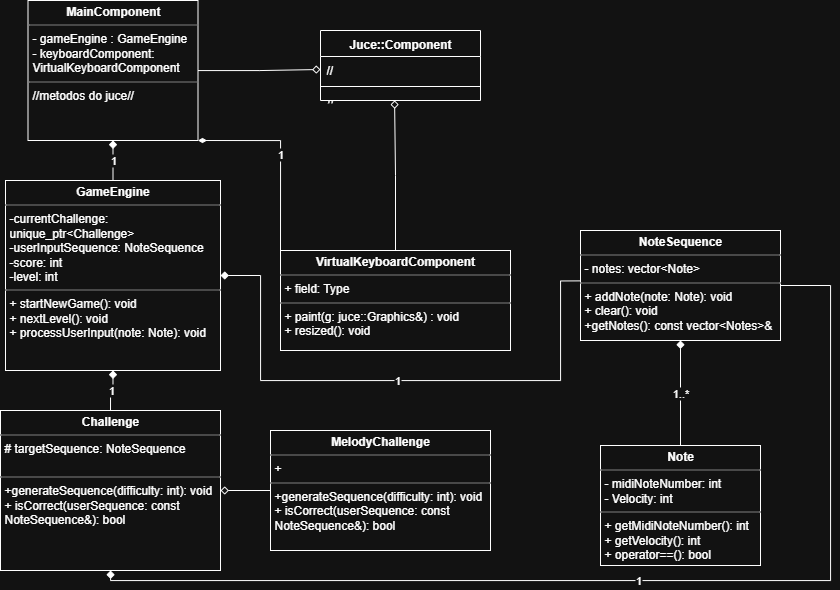

The diagram above was exported from draw.io. Its source (the exported page's mxGraphModel, read from the mxfile embedded in the PNG):
<mxGraphModel dx="1163" dy="631" grid="1" gridSize="10" guides="1" tooltips="1" connect="1" arrows="1" fold="1" page="1" pageScale="1" pageWidth="827" pageHeight="1169" math="0" shadow="0">
  <root>
    <mxCell id="0" />
    <mxCell id="1" parent="0" />
    <mxCell id="chCHfShojCYUDteTVVm8-20" value="1..*" style="edgeStyle=orthogonalEdgeStyle;rounded=0;orthogonalLoop=1;jettySize=auto;html=1;endArrow=diamond;endFill=1;" edge="1" parent="1" source="chCHfShojCYUDteTVVm8-6" target="chCHfShojCYUDteTVVm8-7">
      <mxGeometry relative="1" as="geometry" />
    </mxCell>
    <mxCell id="chCHfShojCYUDteTVVm8-6" value="&lt;p style=&quot;margin:0px;margin-top:4px;text-align:center;&quot;&gt;&lt;b&gt;Note&lt;/b&gt;&lt;/p&gt;&lt;hr size=&quot;1&quot; style=&quot;border-style:solid;&quot;&gt;&lt;p style=&quot;margin:0px;margin-left:4px;&quot;&gt;- midiNoteNumber: int&lt;/p&gt;&lt;p style=&quot;margin:0px;margin-left:4px;&quot;&gt;- Velocity: int&lt;/p&gt;&lt;hr size=&quot;1&quot; style=&quot;border-style:solid;&quot;&gt;&lt;p style=&quot;margin:0px;margin-left:4px;&quot;&gt;+ getMidiNoteNumber(): int&lt;/p&gt;&lt;p style=&quot;margin:0px;margin-left:4px;&quot;&gt;+ getVelocity(): int&lt;/p&gt;&lt;p style=&quot;margin:0px;margin-left:4px;&quot;&gt;+ operator==(): bool&lt;/p&gt;" style="verticalAlign=top;align=left;overflow=fill;html=1;whiteSpace=wrap;" vertex="1" parent="1">
      <mxGeometry x="880" y="465" width="160" height="120" as="geometry" />
    </mxCell>
    <mxCell id="chCHfShojCYUDteTVVm8-7" value="&lt;p style=&quot;margin:0px;margin-top:4px;text-align:center;&quot;&gt;&lt;b&gt;NoteSequence&lt;/b&gt;&lt;/p&gt;&lt;hr size=&quot;1&quot; style=&quot;border-style:solid;&quot;&gt;&lt;p style=&quot;margin:0px;margin-left:4px;&quot;&gt;- notes: vector&amp;lt;Note&amp;gt;&lt;/p&gt;&lt;hr size=&quot;1&quot; style=&quot;border-style:solid;&quot;&gt;&lt;p style=&quot;margin:0px;margin-left:4px;&quot;&gt;+ addNote(note: Note): void&lt;/p&gt;&lt;p style=&quot;margin:0px;margin-left:4px;&quot;&gt;+ clear(): void&lt;/p&gt;&lt;p style=&quot;margin:0px;margin-left:4px;&quot;&gt;+getNotes(): const vector&amp;lt;Notes&amp;gt;&amp;amp;&lt;/p&gt;&lt;p style=&quot;margin:0px;margin-left:4px;&quot;&gt;&lt;br&gt;&lt;/p&gt;" style="verticalAlign=top;align=left;overflow=fill;html=1;whiteSpace=wrap;" vertex="1" parent="1">
      <mxGeometry x="860" y="250" width="200" height="110" as="geometry" />
    </mxCell>
    <mxCell id="chCHfShojCYUDteTVVm8-15" value="1" style="edgeStyle=orthogonalEdgeStyle;rounded=0;orthogonalLoop=1;jettySize=auto;html=1;exitX=0.5;exitY=0;exitDx=0;exitDy=0;entryX=0.5;entryY=1;entryDx=0;entryDy=0;endArrow=diamond;endFill=1;" edge="1" parent="1" source="chCHfShojCYUDteTVVm8-8" target="chCHfShojCYUDteTVVm8-10">
      <mxGeometry relative="1" as="geometry" />
    </mxCell>
    <mxCell id="chCHfShojCYUDteTVVm8-26" style="edgeStyle=orthogonalEdgeStyle;rounded=0;orthogonalLoop=1;jettySize=auto;html=1;endArrow=diamond;endFill=0;exitX=0;exitY=0.5;exitDx=0;exitDy=0;" edge="1" parent="1" source="chCHfShojCYUDteTVVm8-9" target="chCHfShojCYUDteTVVm8-8">
      <mxGeometry relative="1" as="geometry" />
    </mxCell>
    <mxCell id="chCHfShojCYUDteTVVm8-35" value="1" style="edgeStyle=orthogonalEdgeStyle;rounded=0;orthogonalLoop=1;jettySize=auto;html=1;endArrow=diamond;endFill=1;exitX=1;exitY=0.5;exitDx=0;exitDy=0;" edge="1" parent="1" source="chCHfShojCYUDteTVVm8-7" target="chCHfShojCYUDteTVVm8-8">
      <mxGeometry relative="1" as="geometry">
        <Array as="points">
          <mxPoint x="1110" y="305" />
          <mxPoint x="1110" y="600" />
          <mxPoint x="390" y="600" />
        </Array>
      </mxGeometry>
    </mxCell>
    <mxCell id="chCHfShojCYUDteTVVm8-8" value="&lt;p style=&quot;margin:0px;margin-top:4px;text-align:center;&quot;&gt;&lt;b&gt;Challenge&lt;/b&gt;&lt;/p&gt;&lt;hr size=&quot;1&quot; style=&quot;border-style:solid;&quot;&gt;&lt;p style=&quot;margin:0px;margin-left:4px;&quot;&gt;# targetSequence: NoteSequence&lt;/p&gt;&lt;p style=&quot;margin:0px;margin-left:4px;&quot;&gt;&lt;br&gt;&lt;/p&gt;&lt;hr size=&quot;1&quot; style=&quot;border-style:solid;&quot;&gt;&lt;p style=&quot;margin: 0px 0px 0px 4px;&quot;&gt;+generateSequence(difficulty: int): void&lt;/p&gt;&lt;p style=&quot;margin: 0px 0px 0px 4px;&quot;&gt;+ isCorrect(userSequence: const NoteSequence&amp;amp;): bool&lt;/p&gt;" style="verticalAlign=top;align=left;overflow=fill;html=1;whiteSpace=wrap;" vertex="1" parent="1">
      <mxGeometry x="280" y="430" width="220" height="160" as="geometry" />
    </mxCell>
    <mxCell id="chCHfShojCYUDteTVVm8-9" value="&lt;p style=&quot;margin:0px;margin-top:4px;text-align:center;&quot;&gt;&lt;b&gt;MelodyChallenge&lt;/b&gt;&lt;/p&gt;&lt;hr size=&quot;1&quot; style=&quot;border-style:solid;&quot;&gt;&lt;p style=&quot;margin:0px;margin-left:4px;&quot;&gt;+&amp;nbsp;&lt;/p&gt;&lt;hr size=&quot;1&quot; style=&quot;border-style:solid;&quot;&gt;&lt;p style=&quot;margin:0px;margin-left:4px;&quot;&gt;+generateSequence(difficulty: int): void&lt;/p&gt;&lt;p style=&quot;margin:0px;margin-left:4px;&quot;&gt;+ isCorrect(userSequence: const NoteSequence&amp;amp;): bool&lt;/p&gt;" style="verticalAlign=top;align=left;overflow=fill;html=1;whiteSpace=wrap;" vertex="1" parent="1">
      <mxGeometry x="550" y="450" width="220" height="120" as="geometry" />
    </mxCell>
    <mxCell id="chCHfShojCYUDteTVVm8-33" value="1" style="edgeStyle=orthogonalEdgeStyle;rounded=0;orthogonalLoop=1;jettySize=auto;html=1;entryX=1;entryY=0.5;entryDx=0;entryDy=0;exitX=0;exitY=0.458;exitDx=0;exitDy=0;endArrow=diamond;endFill=1;exitPerimeter=0;" edge="1" parent="1" source="chCHfShojCYUDteTVVm8-7" target="chCHfShojCYUDteTVVm8-10">
      <mxGeometry relative="1" as="geometry">
        <mxPoint x="520" y="310" as="targetPoint" />
        <mxPoint x="850" y="310" as="sourcePoint" />
        <Array as="points">
          <mxPoint x="840" y="300" />
          <mxPoint x="840" y="400" />
          <mxPoint x="540" y="400" />
          <mxPoint x="540" y="295" />
        </Array>
      </mxGeometry>
    </mxCell>
    <mxCell id="chCHfShojCYUDteTVVm8-10" value="&lt;p style=&quot;margin:0px;margin-top:4px;text-align:center;&quot;&gt;&lt;b&gt;GameEngine&lt;/b&gt;&lt;/p&gt;&lt;hr size=&quot;1&quot; style=&quot;border-style:solid;&quot;&gt;&lt;p style=&quot;margin:0px;margin-left:4px;&quot;&gt;-currentChallenge: unique_ptr&amp;lt;Challenge&amp;gt;&lt;/p&gt;&lt;p style=&quot;margin:0px;margin-left:4px;&quot;&gt;-userInputSequence: NoteSequence&lt;/p&gt;&lt;p style=&quot;margin:0px;margin-left:4px;&quot;&gt;-score: int&lt;/p&gt;&lt;p style=&quot;margin:0px;margin-left:4px;&quot;&gt;-level: int&lt;/p&gt;&lt;hr size=&quot;1&quot; style=&quot;border-style:solid;&quot;&gt;&lt;p style=&quot;margin:0px;margin-left:4px;&quot;&gt;+ startNewGame(): void&lt;/p&gt;&lt;p style=&quot;margin:0px;margin-left:4px;&quot;&gt;+ nextLevel(): void&lt;/p&gt;&lt;p style=&quot;margin:0px;margin-left:4px;&quot;&gt;+ processUserInput(note: Note): void&lt;/p&gt;" style="verticalAlign=top;align=left;overflow=fill;html=1;whiteSpace=wrap;" vertex="1" parent="1">
      <mxGeometry x="285" y="200" width="215" height="190" as="geometry" />
    </mxCell>
    <mxCell id="chCHfShojCYUDteTVVm8-11" value="&lt;p style=&quot;margin:0px;margin-top:4px;text-align:center;&quot;&gt;&lt;b&gt;VirtualKeyboardComponent&lt;/b&gt;&lt;/p&gt;&lt;hr size=&quot;1&quot; style=&quot;border-style:solid;&quot;&gt;&lt;p style=&quot;margin:0px;margin-left:4px;&quot;&gt;+ field: Type&lt;/p&gt;&lt;hr size=&quot;1&quot; style=&quot;border-style:solid;&quot;&gt;&lt;p style=&quot;margin:0px;margin-left:4px;&quot;&gt;+ paint(g: juce::Graphics&amp;amp;) : void&lt;/p&gt;&lt;p style=&quot;margin:0px;margin-left:4px;&quot;&gt;+ resized(): void&lt;/p&gt;" style="verticalAlign=top;align=left;overflow=fill;html=1;whiteSpace=wrap;" vertex="1" parent="1">
      <mxGeometry x="560" y="270" width="230" height="100" as="geometry" />
    </mxCell>
    <mxCell id="chCHfShojCYUDteTVVm8-22" value="1" style="edgeStyle=orthogonalEdgeStyle;rounded=0;orthogonalLoop=1;jettySize=auto;html=1;exitX=0.5;exitY=0;exitDx=0;exitDy=0;entryX=0.5;entryY=1;entryDx=0;entryDy=0;endArrow=diamond;endFill=1;" edge="1" parent="1" source="chCHfShojCYUDteTVVm8-10" target="chCHfShojCYUDteTVVm8-21">
      <mxGeometry relative="1" as="geometry" />
    </mxCell>
    <mxCell id="chCHfShojCYUDteTVVm8-27" style="edgeStyle=orthogonalEdgeStyle;rounded=0;orthogonalLoop=1;jettySize=auto;html=1;endArrow=diamond;endFill=0;exitX=0.5;exitY=0;exitDx=0;exitDy=0;entryX=0.463;entryY=0.989;entryDx=0;entryDy=0;entryPerimeter=0;" edge="1" parent="1" source="chCHfShojCYUDteTVVm8-11" target="chCHfShojCYUDteTVVm8-31">
      <mxGeometry relative="1" as="geometry">
        <mxPoint x="620" y="120" as="targetPoint" />
      </mxGeometry>
    </mxCell>
    <mxCell id="chCHfShojCYUDteTVVm8-32" style="edgeStyle=orthogonalEdgeStyle;rounded=0;orthogonalLoop=1;jettySize=auto;html=1;entryX=0;entryY=0.5;entryDx=0;entryDy=0;endArrow=diamond;endFill=0;" edge="1" parent="1" source="chCHfShojCYUDteTVVm8-21" target="chCHfShojCYUDteTVVm8-29">
      <mxGeometry relative="1" as="geometry" />
    </mxCell>
    <mxCell id="chCHfShojCYUDteTVVm8-36" value="1" style="edgeStyle=orthogonalEdgeStyle;rounded=0;orthogonalLoop=1;jettySize=auto;html=1;exitX=0;exitY=0;exitDx=0;exitDy=0;entryX=1;entryY=1;entryDx=0;entryDy=0;endArrow=diamondThin;endFill=1;" edge="1" parent="1" source="chCHfShojCYUDteTVVm8-11" target="chCHfShojCYUDteTVVm8-21">
      <mxGeometry relative="1" as="geometry">
        <Array as="points">
          <mxPoint x="560" y="160" />
        </Array>
      </mxGeometry>
    </mxCell>
    <mxCell id="chCHfShojCYUDteTVVm8-21" value="&lt;p style=&quot;margin:0px;margin-top:4px;text-align:center;&quot;&gt;&lt;b&gt;MainComponent&lt;/b&gt;&lt;/p&gt;&lt;hr size=&quot;1&quot; style=&quot;border-style:solid;&quot;&gt;&lt;p style=&quot;margin:0px;margin-left:4px;&quot;&gt;- gameEngine : GameEngine&lt;/p&gt;&lt;p style=&quot;margin:0px;margin-left:4px;&quot;&gt;- keyboardComponent: VirtualKeyboardComponent&lt;/p&gt;&lt;hr size=&quot;1&quot; style=&quot;border-style:solid;&quot;&gt;&lt;p style=&quot;margin:0px;margin-left:4px;&quot;&gt;//metodos do juce//&lt;/p&gt;" style="verticalAlign=top;align=left;overflow=fill;html=1;whiteSpace=wrap;" vertex="1" parent="1">
      <mxGeometry x="307.5" y="20" width="170" height="140" as="geometry" />
    </mxCell>
    <mxCell id="chCHfShojCYUDteTVVm8-28" value="Juce::Component" style="swimlane;fontStyle=1;align=center;verticalAlign=top;childLayout=stackLayout;horizontal=1;startSize=26;horizontalStack=0;resizeParent=1;resizeParentMax=0;resizeLast=0;collapsible=1;marginBottom=0;whiteSpace=wrap;html=1;" vertex="1" parent="1">
      <mxGeometry x="600" y="50" width="160" height="70" as="geometry" />
    </mxCell>
    <mxCell id="chCHfShojCYUDteTVVm8-29" value="//" style="text;strokeColor=none;fillColor=none;align=left;verticalAlign=top;spacingLeft=4;spacingRight=4;overflow=hidden;rotatable=0;points=[[0,0.5],[1,0.5]];portConstraint=eastwest;whiteSpace=wrap;html=1;" vertex="1" parent="chCHfShojCYUDteTVVm8-28">
      <mxGeometry y="26" width="160" height="26" as="geometry" />
    </mxCell>
    <mxCell id="chCHfShojCYUDteTVVm8-30" value="" style="line;strokeWidth=1;fillColor=none;align=left;verticalAlign=middle;spacingTop=-1;spacingLeft=3;spacingRight=3;rotatable=0;labelPosition=right;points=[];portConstraint=eastwest;strokeColor=inherit;" vertex="1" parent="chCHfShojCYUDteTVVm8-28">
      <mxGeometry y="52" width="160" height="8" as="geometry" />
    </mxCell>
    <mxCell id="chCHfShojCYUDteTVVm8-31" value="//" style="text;strokeColor=none;fillColor=none;align=left;verticalAlign=top;spacingLeft=4;spacingRight=4;overflow=hidden;rotatable=0;points=[[0,0.5],[1,0.5]];portConstraint=eastwest;whiteSpace=wrap;html=1;" vertex="1" parent="chCHfShojCYUDteTVVm8-28">
      <mxGeometry y="60" width="160" height="10" as="geometry" />
    </mxCell>
  </root>
</mxGraphModel>